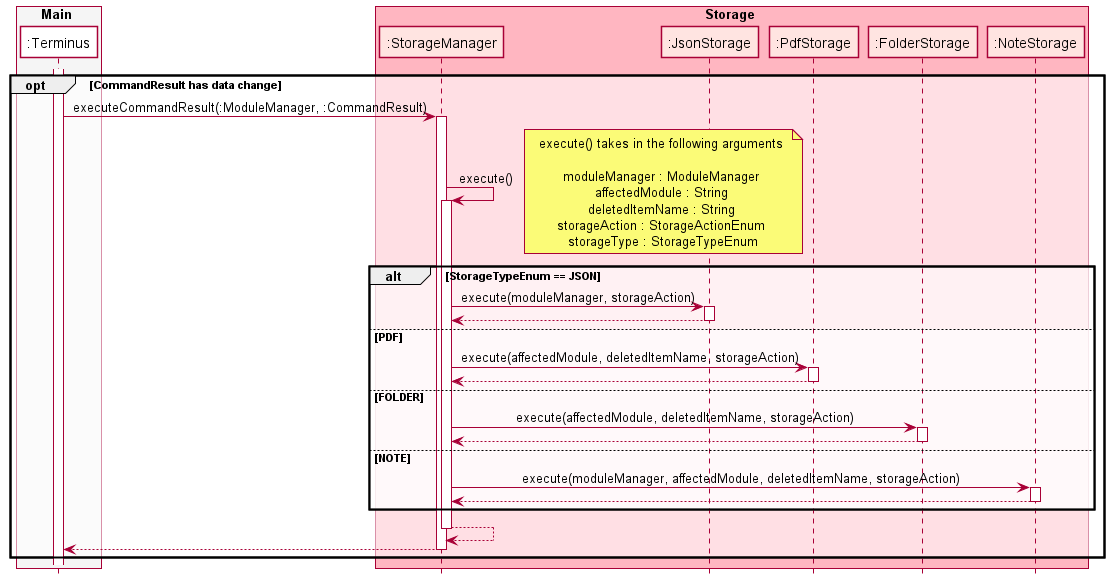

The diagram above was rendered by PlantUML. Its source (embedded in the PNG):
@startuml
'https://plantuml.com/sequence-diagram

!include ../SequenceStyle.puml

box Main TERMINUS_BOX_COLOR
participant ":Terminus" as Terminus TERMINUS_COLOR
endbox

box Storage STORAGE_BOX_COLOR
participant ":StorageManager" as StorageManager STORAGE_COLOR
participant ":JsonStorage" as JsonStorage STORAGE_COLOR
participant ":PdfStorage" as PdfStorage STORAGE_COLOR
participant ":FolderStorage" as FolderStorage STORAGE_COLOR
participant ":NoteStorage" as NoteStorage STORAGE_COLOR
endbox


activate Terminus
opt CommandResult has data change
Terminus -> StorageManager : executeCommandResult(:ModuleManager, :CommandResult)
activate StorageManager
StorageManager -> StorageManager : execute()
activate StorageManager
note right : execute() takes in the following arguments \n\nmoduleManager : ModuleManager \naffectedModule : String \ndeletedItemName : String \nstorageAction : StorageActionEnum \nstorageType : StorageTypeEnum
alt StorageTypeEnum == JSON
StorageManager -> JsonStorage : execute(moduleManager, storageAction)
activate JsonStorage
return
else PDF
StorageManager -> PdfStorage : execute(affectedModule, deletedItemName, storageAction)
activate PdfStorage
return
else FOLDER
StorageManager -> FolderStorage : execute(affectedModule, deletedItemName, storageAction)
activate FolderStorage
return
else NOTE
StorageManager -> NoteStorage : execute(moduleManager, affectedModule, deletedItemName, storageAction)
activate NoteStorage
return
end
return
return
end




@enduml